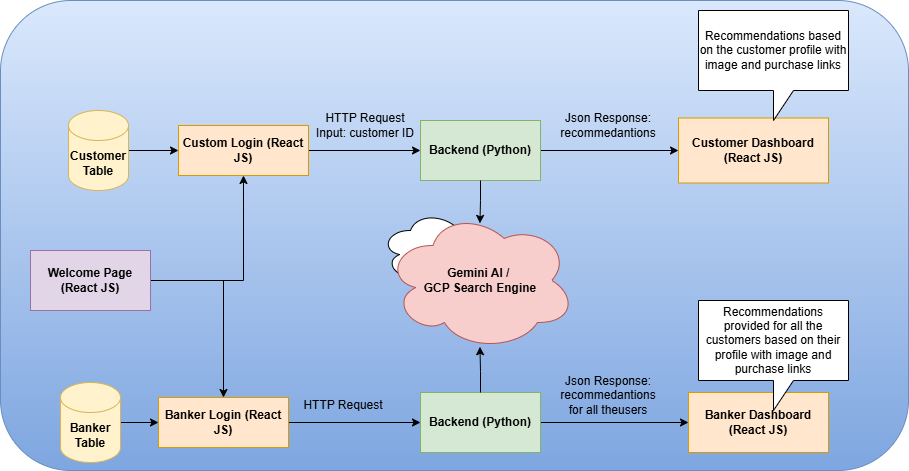

The diagram above was exported from draw.io. Its source (the exported page's mxGraphModel, read from the mxfile embedded in the PNG):
<mxGraphModel dx="1050" dy="505" grid="1" gridSize="10" guides="1" tooltips="1" connect="1" arrows="1" fold="1" page="1" pageScale="1" pageWidth="850" pageHeight="1100" math="0" shadow="0">
  <root>
    <mxCell id="0" />
    <mxCell id="1" parent="0" />
    <mxCell id="ZBu4wWr2PRDFkIvir5Hu-43" value="" style="rounded=1;whiteSpace=wrap;html=1;fillColor=#dae8fc;strokeColor=#6c8ebf;gradientColor=#7ea6e0;" vertex="1" parent="1">
      <mxGeometry x="12" y="10" width="908" height="470" as="geometry" />
    </mxCell>
    <mxCell id="ZBu4wWr2PRDFkIvir5Hu-4" value="" style="edgeStyle=orthogonalEdgeStyle;rounded=0;orthogonalLoop=1;jettySize=auto;html=1;entryX=0;entryY=0.5;entryDx=0;entryDy=0;" edge="1" parent="1" source="ZBu4wWr2PRDFkIvir5Hu-2" target="ZBu4wWr2PRDFkIvir5Hu-16">
      <mxGeometry relative="1" as="geometry">
        <mxPoint x="372" y="185" as="targetPoint" />
      </mxGeometry>
    </mxCell>
    <mxCell id="ZBu4wWr2PRDFkIvir5Hu-2" value="Custom Login (React JS)" style="rounded=0;whiteSpace=wrap;html=1;fillColor=#ffe6cc;strokeColor=#d79b00;fontStyle=1" vertex="1" parent="1">
      <mxGeometry x="190" y="135" width="130" height="50" as="geometry" />
    </mxCell>
    <mxCell id="ZBu4wWr2PRDFkIvir5Hu-6" value="" style="edgeStyle=orthogonalEdgeStyle;rounded=0;orthogonalLoop=1;jettySize=auto;html=1;" edge="1" parent="1" source="ZBu4wWr2PRDFkIvir5Hu-5" target="ZBu4wWr2PRDFkIvir5Hu-2">
      <mxGeometry relative="1" as="geometry" />
    </mxCell>
    <mxCell id="ZBu4wWr2PRDFkIvir5Hu-5" value="Customer Table" style="shape=cylinder3;whiteSpace=wrap;html=1;boundedLbl=1;backgroundOutline=1;size=15;fillColor=#fff2cc;strokeColor=#d6b656;fontStyle=1" vertex="1" parent="1">
      <mxGeometry x="80" y="120" width="60" height="80" as="geometry" />
    </mxCell>
    <mxCell id="ZBu4wWr2PRDFkIvir5Hu-7" value="&lt;b&gt;Customer Dashboard (React JS)&lt;/b&gt;" style="rounded=0;whiteSpace=wrap;html=1;fillColor=#ffe6cc;strokeColor=#d79b00;" vertex="1" parent="1">
      <mxGeometry x="690" y="127.5" width="150" height="65" as="geometry" />
    </mxCell>
    <mxCell id="ZBu4wWr2PRDFkIvir5Hu-8" value="&lt;b&gt;Banker Dashboard (React JS)&lt;/b&gt;" style="rounded=0;whiteSpace=wrap;html=1;fillColor=#ffe6cc;strokeColor=#d79b00;" vertex="1" parent="1">
      <mxGeometry x="700" y="402" width="140" height="60" as="geometry" />
    </mxCell>
    <mxCell id="ZBu4wWr2PRDFkIvir5Hu-15" value="" style="edgeStyle=orthogonalEdgeStyle;rounded=0;orthogonalLoop=1;jettySize=auto;html=1;" edge="1" parent="1" source="ZBu4wWr2PRDFkIvir5Hu-11" target="ZBu4wWr2PRDFkIvir5Hu-13">
      <mxGeometry relative="1" as="geometry" />
    </mxCell>
    <mxCell id="ZBu4wWr2PRDFkIvir5Hu-11" value="Banker Table" style="shape=cylinder3;whiteSpace=wrap;html=1;boundedLbl=1;backgroundOutline=1;size=15;fillColor=#fff2cc;strokeColor=#d6b656;fontStyle=1" vertex="1" parent="1">
      <mxGeometry x="72" y="392" width="60" height="80" as="geometry" />
    </mxCell>
    <mxCell id="ZBu4wWr2PRDFkIvir5Hu-27" style="edgeStyle=orthogonalEdgeStyle;rounded=0;orthogonalLoop=1;jettySize=auto;html=1;entryX=0;entryY=0.5;entryDx=0;entryDy=0;" edge="1" parent="1" source="ZBu4wWr2PRDFkIvir5Hu-13" target="ZBu4wWr2PRDFkIvir5Hu-18">
      <mxGeometry relative="1" as="geometry" />
    </mxCell>
    <mxCell id="ZBu4wWr2PRDFkIvir5Hu-13" value="Banker Login (React JS)" style="rounded=0;whiteSpace=wrap;html=1;fillColor=#ffe6cc;strokeColor=#d79b00;fontStyle=1" vertex="1" parent="1">
      <mxGeometry x="170" y="407" width="130" height="50" as="geometry" />
    </mxCell>
    <mxCell id="ZBu4wWr2PRDFkIvir5Hu-21" style="edgeStyle=orthogonalEdgeStyle;rounded=0;orthogonalLoop=1;jettySize=auto;html=1;entryX=0;entryY=0.5;entryDx=0;entryDy=0;" edge="1" parent="1" source="ZBu4wWr2PRDFkIvir5Hu-16" target="ZBu4wWr2PRDFkIvir5Hu-7">
      <mxGeometry relative="1" as="geometry" />
    </mxCell>
    <mxCell id="ZBu4wWr2PRDFkIvir5Hu-16" value="Backend (Python)" style="rounded=0;whiteSpace=wrap;html=1;fillColor=#d5e8d4;strokeColor=#82b366;fontStyle=1" vertex="1" parent="1">
      <mxGeometry x="432" y="130" width="120" height="60" as="geometry" />
    </mxCell>
    <mxCell id="ZBu4wWr2PRDFkIvir5Hu-28" style="edgeStyle=orthogonalEdgeStyle;rounded=0;orthogonalLoop=1;jettySize=auto;html=1;entryX=0;entryY=0.5;entryDx=0;entryDy=0;" edge="1" parent="1" source="ZBu4wWr2PRDFkIvir5Hu-18" target="ZBu4wWr2PRDFkIvir5Hu-8">
      <mxGeometry relative="1" as="geometry" />
    </mxCell>
    <mxCell id="ZBu4wWr2PRDFkIvir5Hu-18" value="Backend (Python)" style="rounded=0;whiteSpace=wrap;html=1;fillColor=#d5e8d4;strokeColor=#82b366;fontStyle=1" vertex="1" parent="1">
      <mxGeometry x="432" y="402" width="120" height="60" as="geometry" />
    </mxCell>
    <mxCell id="ZBu4wWr2PRDFkIvir5Hu-23" value="" style="ellipse;shape=cloud;whiteSpace=wrap;html=1;" vertex="1" parent="1">
      <mxGeometry x="392" y="220" width="120" height="80" as="geometry" />
    </mxCell>
    <mxCell id="ZBu4wWr2PRDFkIvir5Hu-24" value="Gemini AI /&amp;nbsp;&lt;div&gt;GCP Search Engine&lt;/div&gt;" style="ellipse;shape=cloud;whiteSpace=wrap;html=1;fillColor=#f8cecc;strokeColor=#b85450;fontStyle=1" vertex="1" parent="1">
      <mxGeometry x="397" y="220" width="190" height="140" as="geometry" />
    </mxCell>
    <mxCell id="ZBu4wWr2PRDFkIvir5Hu-25" style="edgeStyle=orthogonalEdgeStyle;rounded=0;orthogonalLoop=1;jettySize=auto;html=1;entryX=0.497;entryY=0.092;entryDx=0;entryDy=0;entryPerimeter=0;" edge="1" parent="1" source="ZBu4wWr2PRDFkIvir5Hu-16" target="ZBu4wWr2PRDFkIvir5Hu-24">
      <mxGeometry relative="1" as="geometry" />
    </mxCell>
    <mxCell id="ZBu4wWr2PRDFkIvir5Hu-30" style="edgeStyle=orthogonalEdgeStyle;rounded=0;orthogonalLoop=1;jettySize=auto;html=1;entryX=0.5;entryY=1;entryDx=0;entryDy=0;" edge="1" parent="1" target="ZBu4wWr2PRDFkIvir5Hu-2">
      <mxGeometry relative="1" as="geometry">
        <mxPoint x="162" y="290" as="sourcePoint" />
        <Array as="points">
          <mxPoint x="255" y="290" />
        </Array>
      </mxGeometry>
    </mxCell>
    <mxCell id="ZBu4wWr2PRDFkIvir5Hu-31" style="edgeStyle=orthogonalEdgeStyle;rounded=0;orthogonalLoop=1;jettySize=auto;html=1;entryX=0.5;entryY=0;entryDx=0;entryDy=0;exitX=1;exitY=0.5;exitDx=0;exitDy=0;" edge="1" parent="1" source="ZBu4wWr2PRDFkIvir5Hu-29" target="ZBu4wWr2PRDFkIvir5Hu-13">
      <mxGeometry relative="1" as="geometry">
        <mxPoint x="162" y="290" as="sourcePoint" />
      </mxGeometry>
    </mxCell>
    <mxCell id="ZBu4wWr2PRDFkIvir5Hu-29" value="Welcome Page (React JS)" style="rounded=0;whiteSpace=wrap;html=1;fillColor=#e1d5e7;strokeColor=#9673a6;fontStyle=1" vertex="1" parent="1">
      <mxGeometry x="42" y="260" width="120" height="60" as="geometry" />
    </mxCell>
    <mxCell id="ZBu4wWr2PRDFkIvir5Hu-33" style="edgeStyle=orthogonalEdgeStyle;rounded=0;orthogonalLoop=1;jettySize=auto;html=1;entryX=0.497;entryY=0.973;entryDx=0;entryDy=0;entryPerimeter=0;" edge="1" parent="1" source="ZBu4wWr2PRDFkIvir5Hu-18" target="ZBu4wWr2PRDFkIvir5Hu-24">
      <mxGeometry relative="1" as="geometry" />
    </mxCell>
    <mxCell id="ZBu4wWr2PRDFkIvir5Hu-34" value="HTTP Request&lt;div&gt;Input: customer ID&lt;/div&gt;" style="text;html=1;align=center;verticalAlign=middle;whiteSpace=wrap;rounded=0;" vertex="1" parent="1">
      <mxGeometry x="322" y="120" width="110" height="30" as="geometry" />
    </mxCell>
    <mxCell id="ZBu4wWr2PRDFkIvir5Hu-35" value="Json Response:&lt;div&gt;recommedantions&lt;/div&gt;" style="text;html=1;align=center;verticalAlign=middle;whiteSpace=wrap;rounded=0;" vertex="1" parent="1">
      <mxGeometry x="590" y="120" width="60" height="30" as="geometry" />
    </mxCell>
    <mxCell id="ZBu4wWr2PRDFkIvir5Hu-37" value="Recommendations based on the customer profile with image and purchase links" style="shape=callout;whiteSpace=wrap;html=1;perimeter=calloutPerimeter;" vertex="1" parent="1">
      <mxGeometry x="710" y="20" width="150" height="110" as="geometry" />
    </mxCell>
    <mxCell id="ZBu4wWr2PRDFkIvir5Hu-38" value="HTTP Request" style="text;html=1;align=center;verticalAlign=middle;whiteSpace=wrap;rounded=0;" vertex="1" parent="1">
      <mxGeometry x="300" y="400" width="110" height="30" as="geometry" />
    </mxCell>
    <mxCell id="ZBu4wWr2PRDFkIvir5Hu-39" value="Recommendations provided for all the customers based on their profile with image and purchase links" style="shape=callout;whiteSpace=wrap;html=1;perimeter=calloutPerimeter;" vertex="1" parent="1">
      <mxGeometry x="710" y="310" width="150" height="110" as="geometry" />
    </mxCell>
    <mxCell id="ZBu4wWr2PRDFkIvir5Hu-40" value="Json Response:&lt;div&gt;recommedantions for all theusers&lt;/div&gt;" style="text;html=1;align=center;verticalAlign=middle;whiteSpace=wrap;rounded=0;" vertex="1" parent="1">
      <mxGeometry x="580" y="390" width="80" height="30" as="geometry" />
    </mxCell>
  </root>
</mxGraphModel>